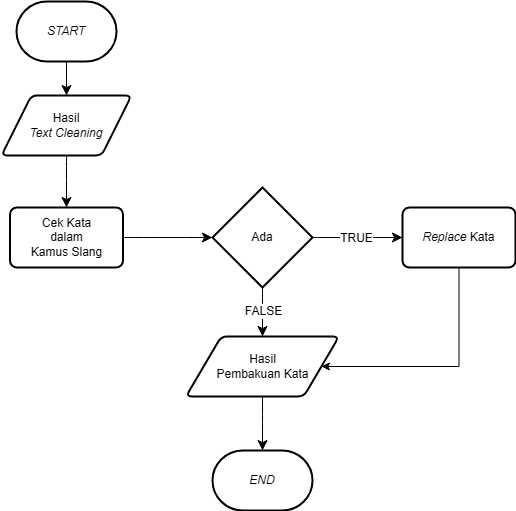

The diagram above was exported from draw.io. Its source (the exported page's mxGraphModel, read from the mxfile embedded in the PNG):
<mxGraphModel dx="712" dy="693" grid="0" gridSize="10" guides="1" tooltips="1" connect="1" arrows="1" fold="1" page="0" pageScale="1" pageWidth="850" pageHeight="1100" math="0" shadow="0">
  <root>
    <mxCell id="0" />
    <mxCell id="1" parent="0" />
    <mxCell id="ycS7OYskejZ-jSpqinFB-8" style="edgeStyle=none;curved=1;rounded=0;orthogonalLoop=1;jettySize=auto;html=1;exitX=0.5;exitY=1;exitDx=0;exitDy=0;exitPerimeter=0;entryX=0.5;entryY=0;entryDx=0;entryDy=0;fontSize=12;startSize=8;endSize=8;" parent="1" source="ycS7OYskejZ-jSpqinFB-1" target="ycS7OYskejZ-jSpqinFB-3" edge="1">
      <mxGeometry relative="1" as="geometry" />
    </mxCell>
    <mxCell id="ycS7OYskejZ-jSpqinFB-1" value="&lt;i&gt;START&lt;/i&gt;" style="strokeWidth=2;html=1;shape=mxgraph.flowchart.terminator;whiteSpace=wrap;" parent="1" vertex="1">
      <mxGeometry x="110" y="16" width="100" height="60" as="geometry" />
    </mxCell>
    <mxCell id="ycS7OYskejZ-jSpqinFB-2" value="&lt;i&gt;END&lt;/i&gt;" style="strokeWidth=2;html=1;shape=mxgraph.flowchart.terminator;whiteSpace=wrap;" parent="1" vertex="1">
      <mxGeometry x="306" y="465" width="100" height="60" as="geometry" />
    </mxCell>
    <mxCell id="ycS7OYskejZ-jSpqinFB-9" style="edgeStyle=none;curved=1;rounded=0;orthogonalLoop=1;jettySize=auto;html=1;exitX=0.5;exitY=1;exitDx=0;exitDy=0;fontSize=12;startSize=8;endSize=8;" parent="1" source="ycS7OYskejZ-jSpqinFB-3" target="ycS7OYskejZ-jSpqinFB-5" edge="1">
      <mxGeometry relative="1" as="geometry" />
    </mxCell>
    <mxCell id="ycS7OYskejZ-jSpqinFB-3" value="Hasil&lt;div&gt;&lt;i&gt;Text Cleaning&lt;/i&gt;&lt;/div&gt;" style="shape=parallelogram;html=1;strokeWidth=2;perimeter=parallelogramPerimeter;whiteSpace=wrap;rounded=1;arcSize=12;size=0.23;" parent="1" vertex="1">
      <mxGeometry x="95" y="110" width="130" height="60" as="geometry" />
    </mxCell>
    <mxCell id="ycS7OYskejZ-jSpqinFB-4" value="Hasil&lt;div&gt;Pembakuan Kata&lt;/div&gt;" style="shape=parallelogram;html=1;strokeWidth=2;perimeter=parallelogramPerimeter;whiteSpace=wrap;rounded=1;arcSize=12;size=0.23;" parent="1" vertex="1">
      <mxGeometry x="279.5" y="351" width="153" height="60" as="geometry" />
    </mxCell>
    <mxCell id="ycS7OYskejZ-jSpqinFB-5" value="Cek Kata&lt;div&gt;dalam&lt;/div&gt;&lt;div&gt;Kamus Slang&lt;/div&gt;" style="rounded=1;whiteSpace=wrap;html=1;absoluteArcSize=1;arcSize=14;strokeWidth=2;" parent="1" vertex="1">
      <mxGeometry x="103.5" y="222" width="113" height="60" as="geometry" />
    </mxCell>
    <mxCell id="ycS7OYskejZ-jSpqinFB-12" style="edgeStyle=none;curved=1;rounded=0;orthogonalLoop=1;jettySize=auto;html=1;exitX=0.5;exitY=1;exitDx=0;exitDy=0;exitPerimeter=0;entryX=0.5;entryY=0;entryDx=0;entryDy=0;fontSize=12;startSize=8;endSize=8;" parent="1" source="ycS7OYskejZ-jSpqinFB-6" target="ycS7OYskejZ-jSpqinFB-4" edge="1">
      <mxGeometry relative="1" as="geometry" />
    </mxCell>
    <mxCell id="ycS7OYskejZ-jSpqinFB-16" value="FALSE" style="edgeLabel;html=1;align=center;verticalAlign=middle;resizable=0;points=[];fontSize=12;" parent="ycS7OYskejZ-jSpqinFB-12" vertex="1" connectable="0">
      <mxGeometry x="-0.0612" relative="1" as="geometry">
        <mxPoint as="offset" />
      </mxGeometry>
    </mxCell>
    <mxCell id="ycS7OYskejZ-jSpqinFB-19" style="edgeStyle=none;curved=1;rounded=0;orthogonalLoop=1;jettySize=auto;html=1;exitX=1;exitY=0.5;exitDx=0;exitDy=0;exitPerimeter=0;entryX=0;entryY=0.5;entryDx=0;entryDy=0;fontSize=12;startSize=8;endSize=8;" parent="1" source="ycS7OYskejZ-jSpqinFB-6" target="ycS7OYskejZ-jSpqinFB-17" edge="1">
      <mxGeometry relative="1" as="geometry" />
    </mxCell>
    <mxCell id="ycS7OYskejZ-jSpqinFB-20" value="TRUE" style="edgeLabel;html=1;align=center;verticalAlign=middle;resizable=0;points=[];fontSize=12;" parent="ycS7OYskejZ-jSpqinFB-19" vertex="1" connectable="0">
      <mxGeometry x="-0.0519" relative="1" as="geometry">
        <mxPoint as="offset" />
      </mxGeometry>
    </mxCell>
    <mxCell id="ycS7OYskejZ-jSpqinFB-6" value="Ada" style="strokeWidth=2;html=1;shape=mxgraph.flowchart.decision;whiteSpace=wrap;" parent="1" vertex="1">
      <mxGeometry x="306" y="202" width="100" height="100" as="geometry" />
    </mxCell>
    <mxCell id="ycS7OYskejZ-jSpqinFB-10" style="edgeStyle=none;curved=1;rounded=0;orthogonalLoop=1;jettySize=auto;html=1;exitX=1;exitY=0.5;exitDx=0;exitDy=0;entryX=0;entryY=0.5;entryDx=0;entryDy=0;entryPerimeter=0;fontSize=12;startSize=8;endSize=8;" parent="1" source="ycS7OYskejZ-jSpqinFB-5" target="ycS7OYskejZ-jSpqinFB-6" edge="1">
      <mxGeometry relative="1" as="geometry" />
    </mxCell>
    <mxCell id="ycS7OYskejZ-jSpqinFB-13" style="edgeStyle=none;curved=1;rounded=0;orthogonalLoop=1;jettySize=auto;html=1;exitX=0.5;exitY=1;exitDx=0;exitDy=0;entryX=0.5;entryY=0;entryDx=0;entryDy=0;entryPerimeter=0;fontSize=12;startSize=8;endSize=8;" parent="1" source="ycS7OYskejZ-jSpqinFB-4" target="ycS7OYskejZ-jSpqinFB-2" edge="1">
      <mxGeometry relative="1" as="geometry" />
    </mxCell>
    <mxCell id="ycS7OYskejZ-jSpqinFB-21" style="edgeStyle=orthogonalEdgeStyle;rounded=0;orthogonalLoop=1;jettySize=auto;html=1;exitX=0.5;exitY=1;exitDx=0;exitDy=0;entryX=1;entryY=0.5;entryDx=0;entryDy=0;fontSize=12;" parent="1" source="ycS7OYskejZ-jSpqinFB-17" target="ycS7OYskejZ-jSpqinFB-4" edge="1">
      <mxGeometry relative="1" as="geometry">
        <mxPoint x="552.5" y="351" as="targetPoint" />
        <Array as="points">
          <mxPoint x="553" y="381" />
        </Array>
      </mxGeometry>
    </mxCell>
    <mxCell id="ycS7OYskejZ-jSpqinFB-17" value="&lt;i&gt;Replace &lt;/i&gt;Kata" style="rounded=1;whiteSpace=wrap;html=1;absoluteArcSize=1;arcSize=14;strokeWidth=2;" parent="1" vertex="1">
      <mxGeometry x="496" y="222" width="113" height="60" as="geometry" />
    </mxCell>
  </root>
</mxGraphModel>